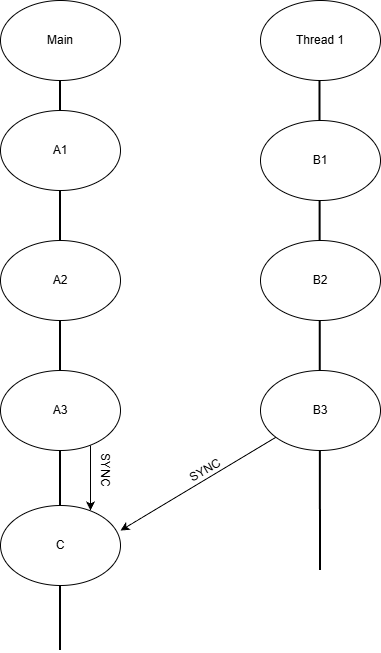

The diagram above was exported from draw.io. Its source (the exported page's mxGraphModel, read from the mxfile embedded in the PNG):
<mxGraphModel dx="1303" dy="713" grid="1" gridSize="10" guides="1" tooltips="1" connect="1" arrows="1" fold="1" page="1" pageScale="1" pageWidth="827" pageHeight="1169" math="0" shadow="0">
  <root>
    <mxCell id="0" />
    <mxCell id="1" parent="0" />
    <mxCell id="hq_OIujbGWnFfswzFY5N-1" parent="1" style="ellipse;whiteSpace=wrap;html=1;" value="Main" vertex="1">
      <mxGeometry height="80" width="120" x="130" y="40" as="geometry" />
    </mxCell>
    <mxCell id="hq_OIujbGWnFfswzFY5N-2" parent="1" style="ellipse;whiteSpace=wrap;html=1;" value="Thread 1" vertex="1">
      <mxGeometry height="80" width="120" x="390" y="40" as="geometry" />
    </mxCell>
    <mxCell id="hq_OIujbGWnFfswzFY5N-4" edge="1" parent="1" style="endArrow=none;html=1;rounded=0;strokeWidth=2;" value="">
      <mxGeometry height="50" relative="1" width="50" as="geometry">
        <mxPoint x="190" y="690" as="sourcePoint" />
        <mxPoint x="190" y="120" as="targetPoint" />
      </mxGeometry>
    </mxCell>
    <mxCell id="hq_OIujbGWnFfswzFY5N-6" edge="1" parent="1" style="endArrow=none;html=1;rounded=0;strokeWidth=2;" value="">
      <mxGeometry height="50" relative="1" width="50" as="geometry">
        <mxPoint x="450" y="610" as="sourcePoint" />
        <mxPoint x="449.5" y="120" as="targetPoint" />
      </mxGeometry>
    </mxCell>
    <mxCell id="hq_OIujbGWnFfswzFY5N-8" parent="1" style="ellipse;whiteSpace=wrap;html=1;" value="A1" vertex="1">
      <mxGeometry height="80" width="120" x="130" y="150" as="geometry" />
    </mxCell>
    <mxCell id="hq_OIujbGWnFfswzFY5N-9" parent="1" style="ellipse;whiteSpace=wrap;html=1;" value="A2" vertex="1">
      <mxGeometry height="80" width="120" x="130" y="280" as="geometry" />
    </mxCell>
    <mxCell id="hq_OIujbGWnFfswzFY5N-10" parent="1" style="ellipse;whiteSpace=wrap;html=1;" value="A3" vertex="1">
      <mxGeometry height="80" width="120" x="130" y="410" as="geometry" />
    </mxCell>
    <mxCell id="hq_OIujbGWnFfswzFY5N-11" parent="1" style="ellipse;whiteSpace=wrap;html=1;" value="C" vertex="1">
      <mxGeometry height="80" width="120" x="130" y="545" as="geometry" />
    </mxCell>
    <mxCell id="hq_OIujbGWnFfswzFY5N-13" parent="1" style="ellipse;whiteSpace=wrap;html=1;" value="B1" vertex="1">
      <mxGeometry height="80" width="120" x="390" y="160" as="geometry" />
    </mxCell>
    <mxCell id="hq_OIujbGWnFfswzFY5N-19" parent="1" style="ellipse;whiteSpace=wrap;html=1;" value="B2" vertex="1">
      <mxGeometry height="80" width="120" x="390" y="280" as="geometry" />
    </mxCell>
    <mxCell id="hq_OIujbGWnFfswzFY5N-20" parent="1" style="ellipse;whiteSpace=wrap;html=1;" value="B3" vertex="1">
      <mxGeometry height="80" width="120" x="390" y="410" as="geometry" />
    </mxCell>
    <mxCell id="hq_OIujbGWnFfswzFY5N-21" edge="1" parent="1" source="hq_OIujbGWnFfswzFY5N-20" style="endArrow=classic;html=1;rounded=0;entryX=1;entryY=0.313;entryDx=0;entryDy=0;entryPerimeter=0;" target="hq_OIujbGWnFfswzFY5N-11" value="">
      <mxGeometry height="50" relative="1" width="50" as="geometry">
        <mxPoint x="310" y="625" as="sourcePoint" />
        <mxPoint x="290" y="540" as="targetPoint" />
      </mxGeometry>
    </mxCell>
    <mxCell id="hq_OIujbGWnFfswzFY5N-23" edge="1" parent="1" style="endArrow=classic;html=1;rounded=0;" value="">
      <mxGeometry height="50" relative="1" width="50" as="geometry">
        <mxPoint x="220" y="485" as="sourcePoint" />
        <mxPoint x="220" y="550" as="targetPoint" />
      </mxGeometry>
    </mxCell>
    <mxCell id="hq_OIujbGWnFfswzFY5N-24" parent="1" style="text;html=1;whiteSpace=wrap;strokeColor=none;fillColor=none;align=center;verticalAlign=middle;rounded=0;rotation=-30;" value="SYNC" vertex="1">
      <mxGeometry height="40" width="90" x="290" y="490" as="geometry" />
    </mxCell>
    <mxCell id="hq_OIujbGWnFfswzFY5N-25" parent="1" style="text;html=1;whiteSpace=wrap;strokeColor=none;fillColor=none;align=center;verticalAlign=middle;rounded=0;rotation=90;" value="SYNC" vertex="1">
      <mxGeometry height="40" width="90" x="190.00114317029966" y="490.0005080756888" as="geometry" />
    </mxCell>
  </root>
</mxGraphModel>